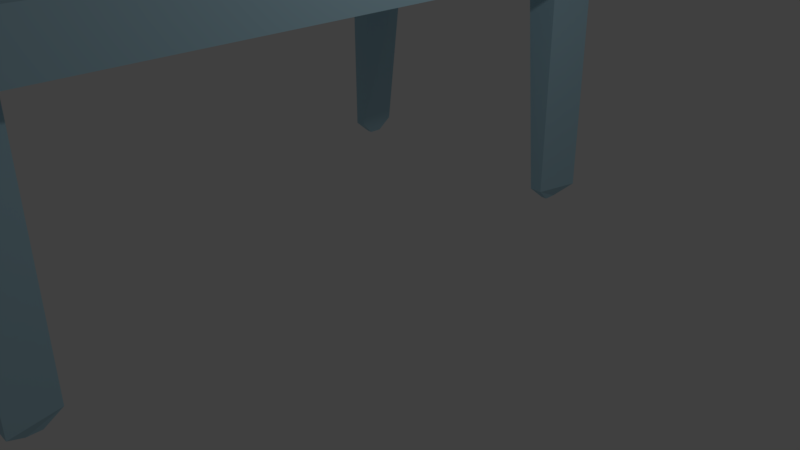 # Source: Table.blend  (saved by Blender 2.79.0; exported with 4.5.12 LTS)
import bpy
from mathutils import Matrix  # noqa: F401  (used for matrix-valued properties, if any)

bpy.ops.wm.read_factory_settings(use_empty=True)
scene = bpy.context.scene
scene.name = 'Scene'

# ---- collections
col_collection_1 = bpy.data.collections.new('Collection 1'); scene.collection.children.link(col_collection_1)

# ---- materials (node trees are filled in below, after node groups)
mat_material_001 = bpy.data.materials.new('Material.001')
mat_material_001.alpha_threshold = 0.0
mat_material_001.use_transparent_shadow = False
mat_material_001.diffuse_color = (0.4534, 0.6879, 0.8, 1.0)
mat_material_001.roughness = 0.5

# ---- material node trees

# ---- world
world_world = bpy.data.worlds.new('World'); scene.world = world_world
world_world.color = (0.05088, 0.05088, 0.05088)
world_world.use_sun_shadow = False
world_world.sun_shadow_jitter_overblur = 0.0
world_world.cycles.sampling_method = 'MANUAL'

# ---- cameras
cam_camera = bpy.data.cameras.new('Camera')
cam_camera.clip_end = 100.0
cam_camera.lens = 35.0
cam_camera.sensor_width = 32.0
cam_camera.sensor_height = 18.0
cam_camera.ortho_scale = 7.314
cam_camera.dof.focus_distance = 0.0
cam_camera.dof.aperture_fstop = 128.0

# ---- lights
light_lamp = bpy.data.lights.new('Lamp', 'POINT')
light_lamp.transmission_factor = 0.0
light_lamp.cutoff_distance = 30.0
light_lamp.energy = 100.0
light_lamp.shadow_buffer_clip_start = 1.001
light_lamp.shadow_soft_size = 0.1
light_lamp.shadow_maximum_resolution = 0.006
light_lamp.use_absolute_resolution = True

# ---- meshes
me_plane = bpy.data.meshes.new('Plane')
me_plane.from_pydata([(-1.807, -3.975, -0.844), (-1.809, -3.967, -0.04295), (-2.261, -3.998, -3.892), (-2.256, -3.967, -0.04285), (-2.063, -3.999, -3.891), (-2.391, -4.666, -3.892), (-2.077, -4.667, -3.891), (-2.383, -4.626, -0.04285), (-1.671, -4.634, -0.844), (-1.674, -4.626, -0.04295), (-2.933, -4.473, 0.4368), (-2.936, -4.473, -0.2419), (-2.936, 0.0, -0.2419), (-2.933, 0.0, 0.4368), (1.807, -3.975, -0.844), (1.809, -3.967, -0.04295), (2.261, -3.998, -3.892), (2.063, -3.999, -3.891), (2.406, -4.666, -3.892), (2.079, -4.667, -3.891), (2.398, -4.626, -0.04285), (1.655, -4.634, -0.844), (1.658, -4.626, -0.04295), (2.933, -4.473, 0.4368), (2.936, -4.473, -0.2419), (2.936, 0.0, -0.2419), (2.933, 0.0, 0.4368), (2.252, -3.982, -0.03757), (-1.809, -5.233, -0.2394), (-2.933, -5.233, 0.4368), (-2.936, -5.233, -0.2419), (1.809, -5.233, -0.2394), (2.933, -5.233, 0.4368), (2.936, -5.233, -0.2419), (-2.213, -4.441, -4.1), (-2.111, -4.441, -4.1), (-2.111, -4.224, -4.1), (-2.213, -4.224, -4.1), (2.208, -4.428, -4.1), (2.116, -4.428, -4.1), (2.116, -4.237, -4.1), (2.208, -4.237, -4.1)], [], [(4, 2, 3, 1, 0), (3, 2, 5, 7), (0, 1, 9, 8), (19, 17, 40, 39), (4, 0, 8, 6), (14, 21, 22, 15), (19, 18, 20, 22, 21), (23, 24, 25, 26), (4, 6, 35, 36), (31, 28, 9, 22), (17, 19, 21, 14), (11, 10, 13, 12), (20, 18, 16, 27), (15, 27, 16, 17, 14), (8, 0, 14, 21), (14, 0, 1, 15), (8, 21, 22, 9), (30, 29, 10, 11), (13, 10, 23, 26), (23, 32, 33, 24), (29, 32, 23, 10), (30, 11, 7, 9, 28), (22, 20, 24, 33, 31), (31, 33, 32, 29, 30, 28), (7, 5, 6, 8, 9), (1, 3, 7, 11, 12, 25, 24, 20, 27, 15), (37, 36, 35, 34), (41, 38, 39, 40), (6, 5, 34, 35), (16, 18, 38, 41), (18, 19, 39, 38), (2, 4, 36, 37), (17, 16, 41, 40), (5, 2, 37, 34)])
me_plane.materials.append(mat_material_001)
me_plane.use_remesh_preserve_volume = False
me_plane.use_remesh_preserve_attributes = False
me_plane.use_mirror_vertex_groups = False
me_plane.update()

# ---- objects
ob_plane = bpy.data.objects.new('Plane', me_plane)
ob_lamp = bpy.data.objects.new('Lamp', light_lamp)
ob_camera = bpy.data.objects.new('Camera', cam_camera)

# ---- transforms, parenting, visibility, modifiers, constraints
ob_plane.location = (-2.365, -2.343, 3.905)
ob_plane.lineart.crease_threshold = 0.0
_m = ob_plane.modifiers.new('Mirror', 'MIRROR')
_m.use_axis = (False, True, False)
_m.use_clip = True
ob_lamp.location = (4.326, -1.338, 6.403)
ob_lamp.rotation_euler = (0.6503, 0.05522, 1.866)
ob_lamp.lock_rotations_4d = False
ob_lamp.empty_display_type = 'ARROWS'
ob_lamp.color = (0.0, 0.0, 0.0, 0.0)
ob_lamp.lineart.crease_threshold = 0.0
ob_camera.location = (7.73, -8.851, 5.843)
ob_camera.rotation_euler = (1.109, 0.0, 0.8149)
ob_camera.lock_rotations_4d = False
ob_camera.empty_display_type = 'ARROWS'
ob_camera.color = (0.0, 0.0, 0.0, 0.0)
ob_camera.display_type = 'WIRE'
ob_camera.lineart.crease_threshold = 0.0

# ---- collection membership
col_collection_1.objects.link(ob_plane)
col_collection_1.objects.link(ob_lamp)
col_collection_1.objects.link(ob_camera)

# ---- scene / render settings (as saved in the file)
scene.camera = ob_camera
scene.frame_start = 1; scene.frame_end = 250; scene.frame_set(1)
scene.render.engine = 'BLENDER_EEVEE_NEXT'
scene.render.resolution_percentage = 50
scene.render.dither_intensity = 0.0
scene.cycles.use_denoising = False
scene.cycles.samples = 128
scene.cycles.sampling_pattern = 'TABULATED_SOBOL'
scene.cycles.use_adaptive_sampling = False
scene.cycles.use_light_tree = False
scene.cycles.blur_glossy = 0.0
scene.cycles.sample_clamp_indirect = 0.0
scene.view_settings.view_transform = 'Standard'
bpy.context.view_layer.update()
